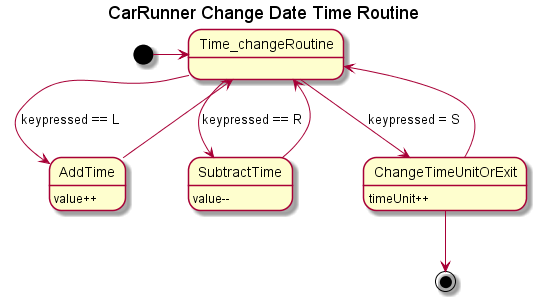

The diagram above was rendered by PlantUML. Its source (embedded in the PNG):
@startuml inline_umlgraph_15.png
    [*] -> Time_changeRoutine
    title CarRunner Change Date Time Routine
    Time_changeRoutine --> AddTime : keypressed == L
    AddTime: value++
    Time_changeRoutine --> SubtractTime : keypressed == R
    SubtractTime --> Time_changeRoutine
    SubtractTime : value--
    AddTime --> Time_changeRoutine
    Time_changeRoutine --> ChangeTimeUnitOrExit : keypressed = S
    ChangeTimeUnitOrExit : timeUnit++
    ChangeTimeUnitOrExit --> Time_changeRoutine
    ChangeTimeUnitOrExit --> [*]
@enduml